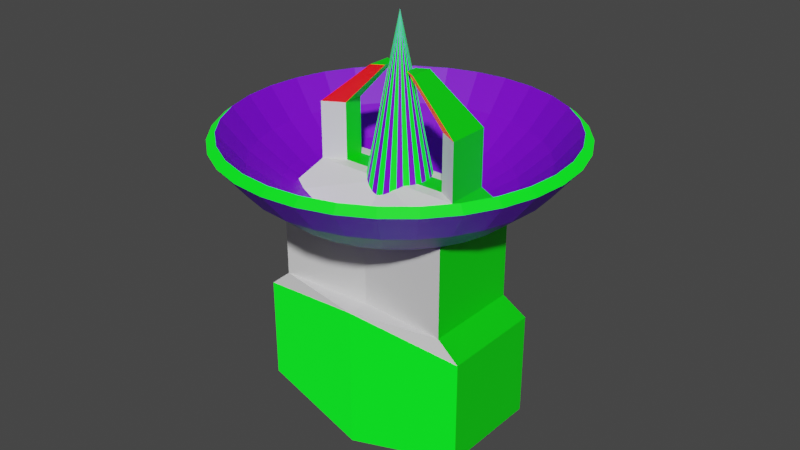 # Source: WeaponGamma_blend.blend  (saved by Blender 2.82.7; exported with 4.5.12 LTS)
import bpy
from mathutils import Matrix  # noqa: F401  (used for matrix-valued properties, if any)

bpy.ops.wm.read_factory_settings(use_empty=True)
scene = bpy.context.scene
scene.name = 'Scene'

# ---- collections
col_collection = bpy.data.collections.new('Collection'); scene.collection.children.link(col_collection)

# ---- materials (node trees are filled in below, after node groups)
mat_gq_white = bpy.data.materials.new('GQ_White')
mat_gq_white.alpha_threshold = 0.0
mat_gq_white.use_transparent_shadow = False
mat_gq_white.line_color = (0.0, 0.0, 0.0, 1.0)
mat_gq_green = bpy.data.materials.new('GQ_Green')
mat_gq_green.use_transparent_shadow = False
mat_gq_green_laser = bpy.data.materials.new('GQ_Green_Laser')
mat_gq_green_laser.use_transparent_shadow = False
mat_gq_red_laser = bpy.data.materials.new('GQ_Red_Laser')
mat_gq_red_laser.use_transparent_shadow = False
mat_gq_purple = bpy.data.materials.new('GQ_Purple')
mat_gq_purple.use_transparent_shadow = False

# ---- material node trees
mat_gq_white.use_nodes = True; mat_gq_white.node_tree.nodes.clear()
_N = mat_gq_white.node_tree.nodes; _L = mat_gq_white.node_tree.links
n0 = _N.new('ShaderNodeOutputMaterial'); n0.name = 'Material Output'; n0.location = (300, 300)
n1 = _N.new('ShaderNodeBsdfPrincipled'); n1.name = 'Principled BSDF'; n1.location = (10, 300)
n1.distribution = 'GGX'
n1.subsurface_method = 'BURLEY'
n1.inputs[2].default_value = 0.4
n1.inputs[3].default_value = 1.45
n1.inputs[27].default_value = (0.0, 0.0, 0.0, 1.0)
n1.inputs[28].default_value = 1.0
_L.new(n1.outputs[0], n0.inputs[0])
n0.is_active_output = True
mat_gq_green.use_nodes = True; mat_gq_green.node_tree.nodes.clear()
_N = mat_gq_green.node_tree.nodes; _L = mat_gq_green.node_tree.links
n0 = _N.new('ShaderNodeOutputMaterial'); n0.name = 'Material Output'; n0.location = (300, 300)
n1 = _N.new('ShaderNodeBsdfPrincipled'); n1.name = 'Principled BSDF'; n1.location = (10, 300)
n1.distribution = 'GGX'
n1.subsurface_method = 'BURLEY'
n1.inputs[0].default_value = (0.0, 0.8, 0.002484, 1.0)
n1.inputs[3].default_value = 1.45
n1.inputs[27].default_value = (0.0, 0.0, 0.0, 1.0)
n1.inputs[28].default_value = 1.0
_L.new(n1.outputs[0], n0.inputs[0])
n0.is_active_output = True
mat_gq_green_laser.use_nodes = True; mat_gq_green_laser.node_tree.nodes.clear()
_N = mat_gq_green_laser.node_tree.nodes; _L = mat_gq_green_laser.node_tree.links
n0 = _N.new('ShaderNodeOutputMaterial'); n0.name = 'Material Output'; n0.location = (300, 300)
n1 = _N.new('ShaderNodeBsdfPrincipled'); n1.name = 'Principled BSDF'; n1.location = (10, 300)
n1.distribution = 'GGX'
n1.subsurface_method = 'BURLEY'
n1.inputs[0].default_value = (0.0004625, 0.8, 0.0, 1.0)
n1.inputs[3].default_value = 1.45
n1.inputs[27].default_value = (0.0, 0.7874, 0.01108, 1.0)
n1.inputs[28].default_value = 1.0
_L.new(n1.outputs[0], n0.inputs[0])
n0.is_active_output = True
mat_gq_red_laser.use_nodes = True; mat_gq_red_laser.node_tree.nodes.clear()
_N = mat_gq_red_laser.node_tree.nodes; _L = mat_gq_red_laser.node_tree.links
n0 = _N.new('ShaderNodeOutputMaterial'); n0.name = 'Material Output'; n0.location = (300, 300)
n1 = _N.new('ShaderNodeBsdfPrincipled'); n1.name = 'Principled BSDF'; n1.location = (10, 300)
n1.distribution = 'GGX'
n1.subsurface_method = 'BURLEY'
n1.inputs[0].default_value = (0.8, 0.0008169, 0.0, 1.0)
n1.inputs[3].default_value = 1.45
n1.inputs[27].default_value = (0.6383, 0.001913, 0.0, 1.0)
n1.inputs[28].default_value = 1.0
_L.new(n1.outputs[0], n0.inputs[0])
n0.is_active_output = True
mat_gq_purple.use_nodes = True; mat_gq_purple.node_tree.nodes.clear()
_N = mat_gq_purple.node_tree.nodes; _L = mat_gq_purple.node_tree.links
n0 = _N.new('ShaderNodeOutputMaterial'); n0.name = 'Material Output'; n0.location = (300, 300)
n1 = _N.new('ShaderNodeBsdfPrincipled'); n1.name = 'Principled BSDF'; n1.location = (10, 300)
n1.distribution = 'GGX'
n1.subsurface_method = 'BURLEY'
n1.inputs[0].default_value = (0.1908, 0.0, 0.8, 1.0)
n1.inputs[3].default_value = 1.45
n1.inputs[27].default_value = (0.0, 0.0, 0.0, 1.0)
n1.inputs[28].default_value = 1.0
_L.new(n1.outputs[0], n0.inputs[0])
n0.is_active_output = True

# ---- world
world_world = bpy.data.worlds.new('World'); scene.world = world_world
world_world.use_nodes = True; world_world.node_tree.nodes.clear()
_N = world_world.node_tree.nodes; _L = world_world.node_tree.links
n0 = _N.new('ShaderNodeOutputWorld'); n0.name = 'World Output'; n0.location = (300, 300)
n1 = _N.new('ShaderNodeBackground'); n1.name = 'Background'; n1.location = (10, 300)
n1.inputs[0].default_value = (0.05088, 0.05088, 0.05088, 1.0)
_L.new(n1.outputs[0], n0.inputs[0])
n0.is_active_output = True
world_world.color = (0.05088, 0.05088, 0.05088)
world_world.use_sun_shadow = False
world_world.sun_shadow_jitter_overblur = 0.0

# ---- meshes
me_cube_001 = bpy.data.meshes.new('Cube.001')
me_cube_001.from_pydata([(-0.9603, -0.4931, -0.4067), (-0.9603, -0.4931, 0.4755), (-0.9603, 0.3891, -0.4067), (-0.9603, 0.3891, 0.4755), (-0.7738, -0.4892, 0.6322), (-0.7738, 0.3461, 0.6322), (-0.7738, -0.4892, 1.376), (-0.7738, 0.3461, 1.376), (-0.643, -0.181, 1.591), (-0.643, 0.181, 1.591), (-0.4717, -0.08457, 1.591), (-0.4717, 0.08457, 1.591), (-0.643, -0.181, 2.069), (-0.643, 0.181, 2.069), (-0.4717, -0.08457, 2.069), (-0.4717, 0.08457, 2.069), (-0.2012, -0.1002, 2.44), (-0.2012, 0.1002, 2.44), (-0.1064, -0.04679, 2.44), (-0.1064, 0.04679, 2.44), (0.9603, -0.4931, -0.4067), (0.9603, -0.4931, 0.4755), (0.9603, 0.3891, -0.4067), (0.9603, 0.3891, 0.4755), (0.0, -0.6101, -0.6101), (0.0, -0.6101, 0.6101), (0.0, 0.6101, -0.6101), (0.0, 0.6101, 0.6101), (0.7738, -0.4892, 0.6322), (0.7738, 0.3461, 0.6322), (0.0, 0.4176, 0.6101), (0.0, -0.4176, 0.6101), (0.7738, -0.4892, 1.376), (0.7738, 0.3461, 1.376), (0.0, 0.4176, 1.354), (0.0, -0.4176, 1.354), (0.643, -0.181, 1.591), (0.643, 0.181, 1.591), (0.0, 0.181, 1.591), (0.0, -0.181, 1.591), (0.4717, -0.08457, 1.591), (0.4717, 0.08457, 1.591), (0.0, 0.08457, 1.591), (0.0, -0.08457, 1.591), (0.643, -0.181, 2.069), (0.643, 0.181, 2.069), (0.4717, -0.08457, 2.069), (0.4717, 0.08457, 2.069), (0.2012, -0.1002, 2.44), (0.2012, 0.1002, 2.44), (0.1064, -0.04679, 2.44), (0.1064, 0.04679, 2.44), (0.0, 0.9699, 1.434), (7.273e-08, 0.9212, 1.507), (0.2832, 1.424, 1.916), (0.27, 1.357, 1.971), (0.2408, 1.211, 1.651), (0.2287, 1.15, 1.713), (0.1892, 0.9513, 1.434), (0.1797, 0.9035, 1.507), (0.1303, 0.6553, 1.273), (0.1238, 0.6223, 1.354), (0.06645, 0.3341, 1.173), (0.06311, 0.3173, 1.259), (0.5555, 1.341, 1.916), (0.5296, 1.279, 1.971), (0.4724, 1.141, 1.651), (0.4487, 1.083, 1.713), (0.3712, 0.8961, 1.434), (0.3525, 0.8511, 1.507), (0.2557, 0.6173, 1.273), (0.2428, 0.5862, 1.354), (0.1303, 0.3147, 1.173), (0.1238, 0.2989, 1.259), (0.8065, 1.207, 1.916), (0.7689, 1.151, 1.971), (0.6859, 1.026, 1.651), (0.6514, 0.9749, 1.713), (0.5389, 0.8065, 1.434), (0.5118, 0.7659, 1.507), (0.3712, 0.5555, 1.273), (0.3525, 0.5276, 1.354), (0.1892, 0.2832, 1.173), (0.1797, 0.269, 1.259), (1.026, 1.026, 1.916), (0.9786, 0.9786, 1.971), (0.8729, 0.8729, 1.651), (0.8291, 0.8291, 1.713), (0.6859, 0.6859, 1.434), (0.6514, 0.6514, 1.507), (0.4724, 0.4724, 1.273), (0.4487, 0.4487, 1.354), (0.2408, 0.2408, 1.173), (0.2287, 0.2287, 1.259), (1.207, 0.8065, 1.916), (1.151, 0.7689, 1.971), (1.026, 0.6859, 1.651), (0.9749, 0.6514, 1.713), (0.8065, 0.5389, 1.434), (0.766, 0.5118, 1.507), (0.5555, 0.3712, 1.273), (0.5276, 0.3525, 1.354), (0.2832, 0.1892, 1.173), (0.269, 0.1797, 1.259), (1.341, 0.5555, 1.916), (1.279, 0.5296, 1.971), (1.141, 0.4724, 1.651), (1.083, 0.4487, 1.713), (0.8961, 0.3712, 1.434), (0.8511, 0.3525, 1.507), (0.6173, 0.2557, 1.273), (0.5862, 0.2428, 1.354), (0.3147, 0.1303, 1.173), (0.2989, 0.1238, 1.259), (1.424, 0.2832, 1.916), (1.357, 0.27, 1.971), (1.211, 0.2408, 1.651), (1.15, 0.2287, 1.713), (0.9513, 0.1892, 1.434), (0.9035, 0.1797, 1.507), (0.6553, 0.1303, 1.273), (0.6223, 0.1238, 1.354), (0.3341, 0.06645, 1.173), (0.3173, 0.06311, 1.259), (1.452, -5.833e-07, 1.916), (1.384, -5.692e-07, 1.971), (1.235, -5.572e-07, 1.651), (1.172, -5.431e-07, 1.713), (0.9699, -5.963e-07, 1.434), (0.9212, -5.844e-07, 1.507), (0.6681, -5.312e-07, 1.273), (0.6345, -5.255e-07, 1.354), (0.3406, -5.377e-07, 1.173), (0.3235, -5.367e-07, 1.259), (1.424, -0.2832, 1.916), (1.357, -0.27, 1.971), (1.211, -0.2408, 1.651), (1.15, -0.2287, 1.713), (0.9513, -0.1892, 1.434), (0.9035, -0.1797, 1.507), (0.6553, -0.1303, 1.273), (0.6223, -0.1238, 1.354), (0.3341, -0.06645, 1.173), (0.3173, -0.06311, 1.259), (1.341, -0.5555, 1.916), (1.279, -0.5296, 1.971), (1.141, -0.4724, 1.651), (1.083, -0.4487, 1.713), (0.8961, -0.3712, 1.434), (0.8511, -0.3525, 1.507), (0.6173, -0.2557, 1.273), (0.5862, -0.2428, 1.354), (0.3147, -0.1303, 1.173), (0.2989, -0.1238, 1.259), (1.207, -0.8065, 1.916), (1.151, -0.7689, 1.971), (1.026, -0.6859, 1.651), (0.9749, -0.6514, 1.713), (0.8065, -0.5389, 1.434), (0.7659, -0.5118, 1.507), (0.5555, -0.3712, 1.273), (0.5276, -0.3525, 1.354), (0.2832, -0.1892, 1.173), (0.269, -0.1797, 1.259), (1.026, -1.026, 1.916), (0.9786, -0.9786, 1.971), (0.8729, -0.8729, 1.651), (0.8291, -0.8291, 1.713), (0.6859, -0.6859, 1.434), (0.6514, -0.6514, 1.507), (0.4724, -0.4724, 1.273), (0.4487, -0.4487, 1.354), (0.2408, -0.2408, 1.173), (0.2287, -0.2287, 1.259), (0.8065, -1.207, 1.916), (0.7689, -1.151, 1.971), (0.6859, -1.026, 1.651), (0.6514, -0.9749, 1.713), (0.5389, -0.8065, 1.434), (0.5118, -0.766, 1.507), (0.3712, -0.5555, 1.273), (0.3525, -0.5276, 1.354), (0.1892, -0.2832, 1.173), (0.1797, -0.269, 1.259), (0.0, -5.689e-07, 1.14), (0.0, -5.693e-07, 2.876), (0.5555, -1.341, 1.916), (0.5296, -1.279, 1.971), (0.4724, -1.141, 1.651), (0.4487, -1.083, 1.713), (0.3712, -0.8961, 1.434), (0.3525, -0.8511, 1.507), (0.2557, -0.6173, 1.273), (0.2428, -0.5862, 1.354), (0.1303, -0.3147, 1.173), (0.1238, -0.2989, 1.259), (0.2832, -1.424, 1.916), (0.27, -1.357, 1.971), (0.2408, -1.211, 1.651), (0.2287, -1.15, 1.713), (0.1892, -0.9513, 1.434), (0.1797, -0.9035, 1.507), (0.1303, -0.6553, 1.273), (0.1238, -0.6223, 1.354), (0.06645, -0.3341, 1.173), (0.06311, -0.3173, 1.259), (-1.455e-07, -1.452, 1.916), (-1.455e-07, -1.384, 1.971), (-7.273e-08, -1.235, 1.651), (0.0, -1.172, 1.713), (0.0, -0.9699, 1.434), (0.0, -0.9212, 1.507), (0.0, -0.6681, 1.273), (0.0, -0.6345, 1.354), (0.0, -0.3406, 1.173), (0.0, -0.3235, 1.259), (-0.2832, -1.424, 1.916), (-0.27, -1.357, 1.971), (-0.2408, -1.211, 1.651), (-0.2287, -1.15, 1.713), (-0.1892, -0.9513, 1.434), (-0.1797, -0.9035, 1.507), (-0.1303, -0.6553, 1.273), (-0.1238, -0.6223, 1.354), (-0.06645, -0.3341, 1.173), (-0.06311, -0.3173, 1.259), (-0.5555, -1.341, 1.916), (-0.5296, -1.279, 1.971), (-0.4724, -1.141, 1.651), (-0.4487, -1.083, 1.713), (-0.3712, -0.8961, 1.434), (-0.3525, -0.8511, 1.507), (-0.2557, -0.6173, 1.273), (-0.2428, -0.5862, 1.354), (-0.1303, -0.3147, 1.173), (-0.1238, -0.2989, 1.259), (-0.8065, -1.207, 1.916), (-0.7689, -1.151, 1.971), (-0.6859, -1.026, 1.651), (-0.6514, -0.9749, 1.713), (-0.5389, -0.8065, 1.434), (-0.5118, -0.766, 1.507), (-0.3712, -0.5555, 1.273), (-0.3525, -0.5276, 1.354), (-0.1892, -0.2832, 1.173), (-0.1797, -0.269, 1.259), (-1.026, -1.026, 1.916), (-0.9786, -0.9786, 1.971), (-0.8729, -0.8729, 1.651), (-0.8291, -0.8291, 1.713), (-0.6859, -0.6859, 1.434), (-0.6514, -0.6514, 1.507), (-0.4724, -0.4724, 1.273), (-0.4487, -0.4487, 1.354), (-0.2408, -0.2408, 1.173), (-0.2287, -0.2287, 1.259), (-1.207, -0.8065, 1.916), (-1.151, -0.7689, 1.971), (-1.026, -0.6859, 1.651), (-0.9749, -0.6514, 1.713), (-0.8065, -0.5389, 1.434), (-0.7659, -0.5118, 1.507), (-0.5555, -0.3712, 1.273), (-0.5276, -0.3525, 1.354), (-0.2832, -0.1892, 1.173), (-0.269, -0.1797, 1.259), (-1.341, -0.5555, 1.916), (-1.279, -0.5296, 1.971), (-1.141, -0.4724, 1.651), (-1.083, -0.4487, 1.713), (-0.8961, -0.3712, 1.434), (-0.8511, -0.3525, 1.507), (-0.6173, -0.2557, 1.273), (-0.5862, -0.2428, 1.354), (-0.3147, -0.1303, 1.173), (-0.2989, -0.1238, 1.259), (-1.424, -0.2832, 1.916), (-1.357, -0.27, 1.971), (-1.211, -0.2408, 1.651), (-1.15, -0.2287, 1.713), (-0.9513, -0.1892, 1.434), (-0.9035, -0.1797, 1.507), (-0.6553, -0.1303, 1.273), (-0.6223, -0.1238, 1.354), (-0.3341, -0.06645, 1.173), (-0.3173, -0.06311, 1.259), (-1.452, -2.451e-07, 1.916), (-1.384, -2.654e-07, 1.971), (-1.235, -3.231e-07, 1.651), (-1.172, -3.401e-07, 1.713), (-0.9699, -4.532e-07, 1.434), (-0.9212, -4.648e-07, 1.507), (-0.6681, -4.402e-07, 1.273), (-0.6345, -4.46e-07, 1.354), (-0.3406, -5.507e-07, 1.173), (-0.3235, -5.518e-07, 1.259), (-1.424, 0.2832, 1.916), (-1.357, 0.27, 1.971), (-1.211, 0.2408, 1.651), (-1.15, 0.2287, 1.713), (-0.9513, 0.1892, 1.434), (-0.9035, 0.1797, 1.507), (-0.6553, 0.1303, 1.273), (-0.6223, 0.1238, 1.354), (-0.3341, 0.06645, 1.173), (-0.3173, 0.06311, 1.259), (-1.341, 0.5555, 1.916), (-1.279, 0.5296, 1.971), (-1.141, 0.4724, 1.651), (-1.083, 0.4487, 1.713), (-0.8961, 0.3712, 1.434), (-0.8511, 0.3525, 1.507), (-0.6172, 0.2557, 1.273), (-0.5862, 0.2428, 1.354), (-0.3147, 0.1303, 1.173), (-0.2989, 0.1238, 1.259), (-1.207, 0.8065, 1.916), (-1.151, 0.7689, 1.971), (-1.026, 0.6859, 1.651), (-0.9749, 0.6514, 1.713), (-0.8065, 0.5389, 1.434), (-0.7659, 0.5118, 1.507), (-0.5555, 0.3712, 1.273), (-0.5276, 0.3525, 1.354), (-0.2832, 0.1892, 1.173), (-0.269, 0.1797, 1.259), (-1.026, 1.026, 1.916), (-0.9786, 0.9786, 1.971), (-0.8729, 0.8729, 1.651), (-0.8291, 0.8291, 1.713), (-0.6859, 0.6859, 1.434), (-0.6514, 0.6514, 1.507), (-0.4724, 0.4724, 1.273), (-0.4487, 0.4487, 1.354), (-0.2408, 0.2408, 1.173), (-0.2287, 0.2287, 1.259), (-0.8065, 1.207, 1.916), (-0.7689, 1.151, 1.971), (-0.6859, 1.026, 1.651), (-0.6514, 0.9749, 1.713), (-0.5389, 0.8065, 1.434), (-0.5118, 0.7659, 1.507), (-0.3712, 0.5555, 1.273), (-0.3525, 0.5276, 1.354), (-0.1892, 0.2832, 1.173), (-0.1797, 0.269, 1.259), (-0.5555, 1.341, 1.916), (-0.5296, 1.279, 1.971), (-0.4724, 1.141, 1.651), (-0.4487, 1.083, 1.713), (-0.3712, 0.8961, 1.434), (-0.3525, 0.8511, 1.507), (-0.2557, 0.6172, 1.273), (-0.2428, 0.5862, 1.354), (-0.1303, 0.3147, 1.173), (-0.1238, 0.2989, 1.259), (-0.2832, 1.424, 1.916), (-0.27, 1.357, 1.971), (-0.2408, 1.211, 1.651), (-0.2287, 1.15, 1.713), (-0.1892, 0.9513, 1.434), (-0.1797, 0.9035, 1.507), (-0.1303, 0.6553, 1.273), (-0.1238, 0.6223, 1.354), (-0.06645, 0.3341, 1.173), (-0.06311, 0.3173, 1.259), (5.818e-07, 1.384, 1.971), (5.091e-07, 1.452, 1.916), (3.637e-07, 1.172, 1.713), (2.909e-07, 1.234, 1.651), (2.182e-07, 0.6345, 1.354), (1.455e-07, 0.6681, 1.273), (7.273e-08, 0.3235, 1.259), (0.0, 0.3406, 1.173)], [], [(0, 1, 3, 2), (2, 3, 27, 26), (24, 25, 1, 0), (2, 26, 24, 0), (5, 30, 27), (3, 1, 4, 5), (7, 6, 8, 9), (5, 4, 6, 7), (4, 31, 35, 6), (30, 5, 7, 34), (38, 9, 11, 42), (6, 35, 39, 8), (34, 7, 9, 38), (27, 3, 5), (4, 25, 31), (25, 4, 1), (42, 11, 10, 43), (10, 11, 15, 14), (8, 39, 43, 10), (12, 14, 18, 16), (8, 10, 14, 12), (9, 8, 12, 13), (11, 9, 13, 15), (17, 16, 18, 19), (14, 15, 19, 18), (15, 13, 17, 19), (13, 12, 16, 17), (20, 22, 23, 21), (22, 26, 27, 23), (26, 24, 25, 27), (24, 20, 21, 25), (22, 20, 24, 26), (29, 27, 30), (31, 35, 34, 30), (25, 31, 30, 27), (23, 29, 28, 21), (33, 37, 36, 32), (29, 33, 32, 28), (28, 32, 35, 31), (30, 34, 33, 29), (38, 42, 41, 37), (32, 36, 39, 35), (34, 38, 37, 33), (35, 39, 38, 34), (27, 29, 23), (28, 31, 25), (25, 21, 28), (42, 43, 40, 41), (39, 43, 42, 38), (40, 46, 47, 41), (36, 40, 43, 39), (44, 48, 50, 46), (36, 44, 46, 40), (37, 45, 44, 36), (41, 47, 45, 37), (49, 51, 50, 48), (46, 50, 51, 47), (47, 51, 49, 45), (45, 49, 48, 44), (55, 65, 64, 54), (74, 64, 65, 75), (75, 85, 84, 74), (94, 84, 85, 95), (104, 94, 95, 105), (114, 104, 105, 115), (124, 114, 115, 125), (134, 124, 125, 135), (144, 134, 135, 145), (154, 144, 145, 155), (164, 154, 155, 165), (174, 164, 165, 175), (186, 174, 175, 187), (187, 197, 196, 186), (206, 196, 197, 207), (207, 217, 216, 206), (226, 216, 217, 227), (236, 226, 227, 237), (246, 236, 237, 247), (256, 246, 247, 257), (266, 256, 257, 267), (276, 266, 267, 277), (286, 276, 277, 287), (296, 286, 287, 297), (306, 296, 297, 307), (316, 306, 307, 317), (317, 327, 326, 316), (336, 326, 327, 337), (346, 336, 337, 347), (356, 346, 347, 357), (367, 356, 357, 366), (54, 367, 366, 55), (58, 52, 369, 56), (59, 57, 368, 53), (60, 371, 52, 58), (61, 59, 53, 370), (62, 373, 371, 60), (63, 61, 370, 372), (62, 184, 373), (63, 372, 185), (56, 369, 367, 54), (57, 55, 366, 368), (66, 56, 54, 64), (67, 65, 55, 57), (68, 58, 56, 66), (69, 67, 57, 59), (70, 60, 58, 68), (71, 69, 59, 61), (72, 62, 60, 70), (73, 71, 61, 63), (72, 184, 62), (73, 63, 185), (82, 184, 72), (83, 73, 185), (76, 66, 64, 74), (77, 75, 65, 67), (78, 68, 66, 76), (79, 77, 67, 69), (80, 70, 68, 78), (81, 79, 69, 71), (82, 72, 70, 80), (83, 81, 71, 73), (86, 76, 74, 84), (87, 85, 75, 77), (88, 78, 76, 86), (89, 87, 77, 79), (90, 80, 78, 88), (91, 89, 79, 81), (92, 82, 80, 90), (93, 91, 81, 83), (92, 184, 82), (93, 83, 185), (102, 184, 92), (103, 93, 185), (96, 86, 84, 94), (97, 95, 85, 87), (98, 88, 86, 96), (99, 97, 87, 89), (100, 90, 88, 98), (101, 99, 89, 91), (102, 92, 90, 100), (103, 101, 91, 93), (108, 98, 96, 106), (109, 107, 97, 99), (110, 100, 98, 108), (111, 109, 99, 101), (112, 102, 100, 110), (113, 111, 101, 103), (112, 184, 102), (113, 103, 185), (106, 96, 94, 104), (107, 105, 95, 97), (116, 106, 104, 114), (117, 115, 105, 107), (118, 108, 106, 116), (119, 117, 107, 109), (120, 110, 108, 118), (121, 119, 109, 111), (122, 112, 110, 120), (123, 121, 111, 113), (122, 184, 112), (123, 113, 185), (128, 118, 116, 126), (129, 127, 117, 119), (130, 120, 118, 128), (131, 129, 119, 121), (132, 122, 120, 130), (133, 131, 121, 123), (132, 184, 122), (133, 123, 185), (126, 116, 114, 124), (127, 125, 115, 117), (136, 126, 124, 134), (137, 135, 125, 127), (138, 128, 126, 136), (139, 137, 127, 129), (140, 130, 128, 138), (141, 139, 129, 131), (142, 132, 130, 140), (143, 141, 131, 133), (142, 184, 132), (143, 133, 185), (150, 140, 138, 148), (151, 149, 139, 141), (152, 142, 140, 150), (153, 151, 141, 143), (152, 184, 142), (153, 143, 185), (146, 136, 134, 144), (147, 145, 135, 137), (148, 138, 136, 146), (149, 147, 137, 139), (156, 146, 144, 154), (157, 155, 145, 147), (158, 148, 146, 156), (159, 157, 147, 149), (160, 150, 148, 158), (161, 159, 149, 151), (162, 152, 150, 160), (163, 161, 151, 153), (162, 184, 152), (163, 153, 185), (172, 162, 160, 170), (173, 171, 161, 163), (172, 184, 162), (173, 163, 185), (166, 156, 154, 164), (167, 165, 155, 157), (168, 158, 156, 166), (169, 167, 157, 159), (170, 160, 158, 168), (171, 169, 159, 161), (176, 166, 164, 174), (177, 175, 165, 167), (178, 168, 166, 176), (179, 177, 167, 169), (180, 170, 168, 178), (181, 179, 169, 171), (182, 172, 170, 180), (183, 181, 171, 173), (182, 184, 172), (183, 173, 185), (194, 182, 180, 192), (195, 193, 181, 183), (194, 184, 182), (195, 183, 185), (188, 176, 174, 186), (189, 187, 175, 177), (190, 178, 176, 188), (191, 189, 177, 179), (192, 180, 178, 190), (193, 191, 179, 181), (198, 188, 186, 196), (199, 197, 187, 189), (200, 190, 188, 198), (201, 199, 189, 191), (202, 192, 190, 200), (203, 201, 191, 193), (204, 194, 192, 202), (205, 203, 193, 195), (204, 184, 194), (205, 195, 185), (214, 184, 204), (215, 205, 185), (208, 198, 196, 206), (209, 207, 197, 199), (210, 200, 198, 208), (211, 209, 199, 201), (212, 202, 200, 210), (213, 211, 201, 203), (214, 204, 202, 212), (215, 213, 203, 205), (218, 208, 206, 216), (219, 217, 207, 209), (220, 210, 208, 218), (221, 219, 209, 211), (222, 212, 210, 220), (223, 221, 211, 213), (224, 214, 212, 222), (225, 223, 213, 215), (224, 184, 214), (225, 215, 185), (234, 184, 224), (235, 225, 185), (228, 218, 216, 226), (229, 227, 217, 219), (230, 220, 218, 228), (231, 229, 219, 221), (232, 222, 220, 230), (233, 231, 221, 223), (234, 224, 222, 232), (235, 233, 223, 225), (240, 230, 228, 238), (241, 239, 229, 231), (242, 232, 230, 240), (243, 241, 231, 233), (244, 234, 232, 242), (245, 243, 233, 235), (244, 184, 234), (245, 235, 185), (238, 228, 226, 236), (239, 237, 227, 229), (248, 238, 236, 246), (249, 247, 237, 239), (250, 240, 238, 248), (251, 249, 239, 241), (252, 242, 240, 250), (253, 251, 241, 243), (254, 244, 242, 252), (255, 253, 243, 245), (254, 184, 244), (255, 245, 185), (262, 252, 250, 260), (263, 261, 251, 253), (264, 254, 252, 262), (265, 263, 253, 255), (264, 184, 254), (265, 255, 185), (258, 248, 246, 256), (259, 257, 247, 249), (260, 250, 248, 258), (261, 259, 249, 251), (268, 258, 256, 266), (269, 267, 257, 259), (270, 260, 258, 268), (271, 269, 259, 261), (272, 262, 260, 270), (273, 271, 261, 263), (274, 264, 262, 272), (275, 273, 263, 265), (274, 184, 264), (275, 265, 185), (282, 272, 270, 280), (283, 281, 271, 273), (284, 274, 272, 282), (285, 283, 273, 275), (284, 184, 274), (285, 275, 185), (278, 268, 266, 276), (279, 277, 267, 269), (280, 270, 268, 278), (281, 279, 269, 271), (288, 278, 276, 286), (289, 287, 277, 279), (290, 280, 278, 288), (291, 289, 279, 281), (292, 282, 280, 290), (293, 291, 281, 283), (294, 284, 282, 292), (295, 293, 283, 285), (294, 184, 284), (295, 285, 185), (304, 294, 292, 302), (305, 303, 293, 295), (304, 184, 294), (305, 295, 185), (298, 288, 286, 296), (299, 297, 287, 289), (300, 290, 288, 298), (301, 299, 289, 291), (302, 292, 290, 300), (303, 301, 291, 293), (308, 298, 296, 306), (309, 307, 297, 299), (310, 300, 298, 308), (311, 309, 299, 301), (312, 302, 300, 310), (313, 311, 301, 303), (314, 304, 302, 312), (315, 313, 303, 305), (314, 184, 304), (315, 305, 185), (324, 314, 312, 322), (325, 323, 313, 315), (324, 184, 314), (325, 315, 185), (318, 308, 306, 316), (319, 317, 307, 309), (320, 310, 308, 318), (321, 319, 309, 311), (322, 312, 310, 320), (323, 321, 311, 313), (328, 318, 316, 326), (329, 327, 317, 319), (330, 320, 318, 328), (331, 329, 319, 321), (332, 322, 320, 330), (333, 331, 321, 323), (334, 324, 322, 332), (335, 333, 323, 325), (334, 184, 324), (335, 325, 185), (344, 184, 334), (345, 335, 185), (338, 328, 326, 336), (339, 337, 327, 329), (340, 330, 328, 338), (341, 339, 329, 331), (342, 332, 330, 340), (343, 341, 331, 333), (344, 334, 332, 342), (345, 343, 333, 335), (350, 340, 338, 348), (351, 349, 339, 341), (352, 342, 340, 350), (353, 351, 341, 343), (354, 344, 342, 352), (355, 353, 343, 345), (354, 184, 344), (355, 345, 185), (348, 338, 336, 346), (349, 347, 337, 339), (358, 348, 346, 356), (359, 357, 347, 349), (360, 350, 348, 358), (361, 359, 349, 351), (362, 352, 350, 360), (363, 361, 351, 353), (364, 354, 352, 362), (365, 363, 353, 355), (364, 184, 354), (365, 355, 185), (52, 360, 358, 369), (53, 368, 359, 361), (371, 362, 360, 52), (370, 53, 361, 363), (373, 364, 362, 371), (372, 370, 363, 365), (373, 184, 364), (372, 365, 185), (369, 358, 356, 367), (368, 366, 357, 359)])
me_cube_001.polygons.foreach_set('material_index', [1, 2, 2, 0, 0, 1, 1, 1, 0, 0, 0, 0, 0, 0, 0, 0, 1, 1, 0, 3, 0, 1, 0, 1, 1, 3, 1, 1, 2, 0, 2, 0, 0, 0, 0, 1, 1, 1, 0, 0, 0, 0, 0, 0, 0, 0, 0, 1, 0, 1, 0, 3, 0, 1, 0, 1, 1, 3, 1, 2, 2, 2, 2, 2, 2, 2, 2, 2, 2, 2, 2, 2, 2, 2, 2, 2, 2, 2, 2, 2, 2, 2, 2, 2, 2, 2, 2, 2, 2, 2, 2, 4, 4, 4, 4, 4, 4, 4, 4, 4, 4, 4, 4, 4, 4, 4, 4, 4, 4, 4, 2, 4, 4, 4, 4, 4, 4, 4, 4, 4, 4, 4, 4, 4, 4, 4, 4, 4, 4, 4, 2, 4, 4, 4, 4, 4, 4, 4, 4, 4, 4, 4, 4, 4, 4, 4, 4, 4, 2, 4, 4, 4, 4, 4, 4, 4, 4, 4, 4, 4, 4, 4, 4, 4, 4, 4, 4, 4, 2, 4, 4, 4, 4, 4, 4, 4, 4, 4, 4, 4, 4, 4, 4, 4, 4, 4, 2, 4, 4, 4, 4, 4, 4, 4, 4, 4, 4, 4, 4, 4, 4, 4, 4, 4, 2, 4, 4, 4, 4, 4, 4, 4, 4, 4, 4, 4, 4, 4, 4, 4, 4, 4, 4, 4, 2, 4, 4, 4, 4, 4, 4, 4, 4, 4, 4, 4, 4, 4, 4, 4, 4, 4, 2, 4, 4, 4, 4, 4, 4, 4, 4, 4, 4, 4, 4, 4, 4, 4, 4, 4, 4, 4, 2, 4, 4, 4, 4, 4, 4, 4, 4, 4, 4, 4, 4, 4, 4, 4, 4, 4, 4, 4, 4, 4, 4, 4, 4, 4, 4, 4, 2, 4, 4, 4, 4, 4, 4, 4, 4, 4, 4, 4, 4, 4, 4, 4, 4, 4, 4, 4, 2, 4, 4, 4, 4, 4, 4, 4, 4, 4, 4, 4, 4, 4, 4, 4, 4, 4, 4, 4, 2, 4, 4, 4, 4, 4, 4, 4, 4, 4, 4, 4, 4, 4, 4, 4, 4, 4, 4, 4, 2, 4, 4, 4, 4, 4, 4, 4, 4, 4, 4, 4, 4, 4, 4, 4, 4, 4, 4, 4, 2, 4, 4, 4, 4, 4, 4, 4, 4, 4, 4, 4, 4, 4, 4, 4, 4, 4, 2, 4, 4, 4, 4, 4, 4, 4, 4, 4, 4, 4, 4, 4, 4, 4, 4, 4, 4, 4, 2, 4, 4])
_uv = me_cube_001.uv_layers.new(name='UVMap')
_uv.uv.foreach_set('vector', [0.375, 0.0, 0.625, 0.0, 0.625, 0.25, 0.375, 0.25, 0.375, 0.25, 0.625, 0.25, 0.625, 0.5, 0.375, 0.5, 0.375, 0.75, 0.625, 0.75, 0.625, 1.0, 0.375, 1.0, 0.125, 0.5, 0.375, 0.5, 0.375, 0.75, 0.125, 0.75, 0.625, 0.25, 0.625, 0.5, 0.625, 0.5, 0.625, 0.25, 0.625, 0.0, 0.625, 0.0, 0.625, 0.25, 0.625, 0.25, 0.625, 0.0, 0.625, 0.0, 0.625, 0.25, 0.625, 0.25, 0.625, 0.0, 0.625, 0.0, 0.625, 0.25, 0.625, 1.0, 0.625, 0.75, 0.625, 0.75, 0.625, 1.0, 0.625, 0.5, 0.625, 0.25, 0.625, 0.25, 0.625, 0.5, 0.625, 0.5, 0.625, 0.25, 0.625, 0.25, 0.625, 0.5, 0.625, 1.0, 0.625, 0.75, 0.625, 0.75, 0.625, 1.0, 0.625, 0.5, 0.625, 0.25, 0.625, 0.25, 0.625, 0.5, 0.625, 0.5, 0.625, 0.25, 0.625, 0.25, 0.625, 1.0, 0.625, 0.75, 0.625, 0.75, 0.625, 0.75, 0.625, 1.0, 0.625, 0.0, 0.625, 0.5, 0.875, 0.5, 0.875, 0.75, 0.625, 0.75, 0.875, 0.75, 0.875, 0.5, 0.875, 0.5, 0.875, 0.75, 0.625, 1.0, 0.625, 0.75, 0.625, 0.75, 0.625, 1.0, 0.625, 1.0, 0.625, 1.0, 0.625, 1.0, 0.625, 1.0, 0.625, 1.0, 0.625, 1.0, 0.625, 1.0, 0.625, 1.0, 0.625, 0.25, 0.625, 0.0, 0.625, 0.0, 0.625, 0.25, 0.625, 0.25, 0.625, 0.25, 0.625, 0.25, 0.625, 0.25, 0.625, 0.25, 0.625, 0.0, 0.625, 0.0, 0.625, 0.25, 0.875, 0.75, 0.875, 0.5, 0.875, 0.5, 0.875, 0.75, 0.625, 0.25, 0.625, 0.25, 0.625, 0.25, 0.625, 0.25, 0.625, 0.25, 0.625, 0.0, 0.625, 0.0, 0.625, 0.25, 0.375, 0.0, 0.375, 0.25, 0.625, 0.25, 0.625, 0.0, 0.375, 0.25, 0.375, 0.5, 0.625, 0.5, 0.625, 0.25, 0.375, 0.5, 0.375, 0.75, 0.625, 0.75, 0.625, 0.5, 0.375, 0.75, 0.375, 1.0, 0.625, 1.0, 0.625, 0.75, 0.125, 0.5, 0.125, 0.75, 0.375, 0.75, 0.375, 0.5, 0.625, 0.25, 0.625, 0.5, 0.625, 0.5, 0.625, 0.75, 0.625, 0.75, 0.625, 0.5, 0.625, 0.5, 0.625, 0.75, 0.625, 0.75, 0.625, 0.5, 0.625, 0.5, 0.625, 0.25, 0.625, 0.25, 0.625, 0.0, 0.625, 0.0, 0.625, 0.25, 0.625, 0.25, 0.625, 0.0, 0.625, 0.0, 0.625, 0.25, 0.625, 0.25, 0.625, 0.0, 0.625, 0.0, 0.625, 1.0, 0.625, 1.0, 0.625, 0.75, 0.625, 0.75, 0.625, 0.5, 0.625, 0.5, 0.625, 0.25, 0.625, 0.25, 0.625, 0.5, 0.625, 0.5, 0.625, 0.25, 0.625, 0.25, 0.625, 1.0, 0.625, 1.0, 0.625, 0.75, 0.625, 0.75, 0.625, 0.5, 0.625, 0.5, 0.625, 0.25, 0.625, 0.25, 0.625, 0.75, 0.625, 0.75, 0.625, 0.5, 0.625, 0.5, 0.625, 0.5, 0.625, 0.25, 0.625, 0.25, 0.625, 1.0, 0.625, 0.75, 0.625, 0.75, 0.625, 0.75, 0.625, 0.0, 0.625, 1.0, 0.625, 0.5, 0.625, 0.75, 0.875, 0.75, 0.875, 0.5, 0.625, 0.75, 0.625, 0.75, 0.625, 0.5, 0.625, 0.5, 0.875, 0.75, 0.875, 0.75, 0.875, 0.5, 0.875, 0.5, 0.625, 1.0, 0.625, 1.0, 0.625, 0.75, 0.625, 0.75, 0.625, 1.0, 0.625, 1.0, 0.625, 1.0, 0.625, 1.0, 0.625, 1.0, 0.625, 1.0, 0.625, 1.0, 0.625, 1.0, 0.625, 0.25, 0.625, 0.25, 0.625, 0.0, 0.625, 0.0, 0.625, 0.25, 0.625, 0.25, 0.625, 0.25, 0.625, 0.25, 0.625, 0.25, 0.625, 0.25, 0.625, 0.0, 0.625, 0.0, 0.875, 0.75, 0.875, 0.75, 0.875, 0.5, 0.875, 0.5, 0.625, 0.25, 0.625, 0.25, 0.625, 0.25, 0.625, 0.25, 0.625, 0.25, 0.625, 0.25, 0.625, 0.0, 0.625, 0.0, 0.7188, 0.3125, 0.6875, 0.3125, 0.6875, 0.3125, 0.7188, 0.3125, 0.6562, 0.3125, 0.6875, 0.3125, 0.6875, 0.3125, 0.6562, 0.3125, 0.6562, 0.3125, 0.625, 0.3125, 0.625, 0.3125, 0.6562, 0.3125, 0.5937, 0.3125, 0.625, 0.3125, 0.625, 0.3125, 0.5937, 0.3125, 0.5625, 0.3125, 0.5937, 0.3125, 0.5937, 0.3125, 0.5625, 0.3125, 0.5312, 0.3125, 0.5625, 0.3125, 0.5625, 0.3125, 0.5312, 0.3125, 0.5, 0.3125, 0.5312, 0.3125, 0.5312, 0.3125, 0.5, 0.3125, 0.4687, 0.3125, 0.5, 0.3125, 0.5, 0.3125, 0.4687, 0.3125, 0.4375, 0.3125, 0.4687, 0.3125, 0.4687, 0.3125, 0.4375, 0.3125, 0.4062, 0.3125, 0.4375, 0.3125, 0.4375, 0.3125, 0.4062, 0.3125, 0.375, 0.3125, 0.4062, 0.3125, 0.4062, 0.3125, 0.375, 0.3125, 0.3437, 0.3125, 0.375, 0.3125, 0.375, 0.3125, 0.3437, 0.3125, 0.3125, 0.3125, 0.3437, 0.3125, 0.3437, 0.3125, 0.3125, 0.3125, 0.3125, 0.3125, 0.2812, 0.3125, 0.2812, 0.3125, 0.3125, 0.3125, 0.25, 0.3125, 0.2812, 0.3125, 0.2812, 0.3125, 0.25, 0.3125, 0.25, 0.3125, 0.2187, 0.3125, 0.2187, 0.3125, 0.25, 0.3125, 0.1875, 0.3125, 0.2187, 0.3125, 0.2187, 0.3125, 0.1875, 0.3125, 0.1562, 0.3125, 0.1875, 0.3125, 0.1875, 0.3125, 0.1562, 0.3125, 0.125, 0.3125, 0.1562, 0.3125, 0.1562, 0.3125, 0.125, 0.3125, 0.09375, 0.3125, 0.125, 0.3125, 0.125, 0.3125, 0.09375, 0.3125, 0.0625, 0.3125, 0.09375, 0.3125, 0.09375, 0.3125, 0.0625, 0.3125, 0.03125, 0.3125, 0.0625, 0.3125, 0.0625, 0.3125, 0.03125, 0.3125, 0.0, 0.3125, 0.03125, 0.3125, 0.03125, 0.3125, 0.0, 0.3125, 0.9688, 0.3125, 1.0, 0.3125, 1.0, 0.3125, 0.9688, 0.3125, 0.9375, 0.3125, 0.9688, 0.3125, 0.9688, 0.3125, 0.9375, 0.3125, 0.9062, 0.3125, 0.9375, 0.3125, 0.9375, 0.3125, 0.9062, 0.3125, 0.9062, 0.3125, 0.875, 0.3125, 0.875, 0.3125, 0.9062, 0.3125, 0.8438, 0.3125, 0.875, 0.3125, 0.875, 0.3125, 0.8438, 0.3125, 0.8125, 0.3125, 0.8438, 0.3125, 0.8438, 0.3125, 0.8125, 0.3125, 0.7812, 0.3125, 0.8125, 0.3125, 0.8125, 0.3125, 0.7812, 0.3125, 0.75, 0.3125, 0.7812, 0.3125, 0.7812, 0.3125, 0.75, 0.3125, 0.7188, 0.3125, 0.75, 0.3125, 0.75, 0.3125, 0.7188, 0.3125, 0.7188, 0.1875, 0.75, 0.1875, 0.75, 0.25, 0.7188, 0.25, 0.7188, 0.1875, 0.7188, 0.25, 0.75, 0.25, 0.75, 0.1875, 0.7188, 0.125, 0.75, 0.125, 0.75, 0.1875, 0.7188, 0.1875, 0.7188, 0.125, 0.7188, 0.1875, 0.75, 0.1875, 0.75, 0.125, 0.7187, 0.0625, 0.75, 0.0625, 0.75, 0.125, 0.7188, 0.125, 0.7187, 0.0625, 0.7188, 0.125, 0.75, 0.125, 0.75, 0.0625, 0.7187, 0.0625, 0.7344, 0.0, 0.75, 0.0625, 0.7187, 0.0625, 0.75, 0.0625, 0.7344, 0.0, 0.7188, 0.25, 0.75, 0.25, 0.75, 0.3125, 0.7188, 0.3125, 0.7188, 0.25, 0.7188, 0.3125, 0.75, 0.3125, 0.75, 0.25, 0.6875, 0.25, 0.7188, 0.25, 0.7188, 0.3125, 0.6875, 0.3125, 0.6875, 0.25, 0.6875, 0.3125, 0.7188, 0.3125, 0.7188, 0.25, 0.6875, 0.1875, 0.7188, 0.1875, 0.7188, 0.25, 0.6875, 0.25, 0.6875, 0.1875, 0.6875, 0.25, 0.7188, 0.25, 0.7188, 0.1875, 0.6875, 0.125, 0.7188, 0.125, 0.7188, 0.1875, 0.6875, 0.1875, 0.6875, 0.125, 0.6875, 0.1875, 0.7188, 0.1875, 0.7188, 0.125, 0.6875, 0.0625, 0.7187, 0.0625, 0.7188, 0.125, 0.6875, 0.125, 0.6875, 0.0625, 0.6875, 0.125, 0.7188, 0.125, 0.7187, 0.0625, 0.6875, 0.0625, 0.7031, 0.0, 0.7187, 0.0625, 0.6875, 0.0625, 0.7187, 0.0625, 0.7031, 0.0, 0.6562, 0.0625, 0.6719, 0.0, 0.6875, 0.0625, 0.6562, 0.0625, 0.6875, 0.0625, 0.6719, 0.0, 0.6562, 0.25, 0.6875, 0.25, 0.6875, 0.3125, 0.6562, 0.3125, 0.6562, 0.25, 0.6562, 0.3125, 0.6875, 0.3125, 0.6875, 0.25, 0.6562, 0.1875, 0.6875, 0.1875, 0.6875, 0.25, 0.6562, 0.25, 0.6562, 0.1875, 0.6562, 0.25, 0.6875, 0.25, 0.6875, 0.1875, 0.6562, 0.125, 0.6875, 0.125, 0.6875, 0.1875, 0.6562, 0.1875, 0.6562, 0.125, 0.6562, 0.1875, 0.6875, 0.1875, 0.6875, 0.125, 0.6562, 0.0625, 0.6875, 0.0625, 0.6875, 0.125, 0.6562, 0.125, 0.6562, 0.0625, 0.6562, 0.125, 0.6875, 0.125, 0.6875, 0.0625, 0.625, 0.25, 0.6562, 0.25, 0.6562, 0.3125, 0.625, 0.3125, 0.625, 0.25, 0.625, 0.3125, 0.6562, 0.3125, 0.6562, 0.25, 0.625, 0.1875, 0.6562, 0.1875, 0.6562, 0.25, 0.625, 0.25, 0.625, 0.1875, 0.625, 0.25, 0.6562, 0.25, 0.6562, 0.1875, 0.625, 0.125, 0.6562, 0.125, 0.6562, 0.1875, 0.625, 0.1875, 0.625, 0.125, 0.625, 0.1875, 0.6562, 0.1875, 0.6562, 0.125, 0.625, 0.0625, 0.6562, 0.0625, 0.6562, 0.125, 0.625, 0.125, 0.625, 0.0625, 0.625, 0.125, 0.6562, 0.125, 0.6562, 0.0625, 0.625, 0.0625, 0.6406, 0.0, 0.6562, 0.0625, 0.625, 0.0625, 0.6562, 0.0625, 0.6406, 0.0, 0.5937, 0.0625, 0.6094, 0.0, 0.625, 0.0625, 0.5937, 0.0625, 0.625, 0.0625, 0.6094, 0.0, 0.5937, 0.25, 0.625, 0.25, 0.625, 0.3125, 0.5937, 0.3125, 0.5937, 0.25, 0.5937, 0.3125, 0.625, 0.3125, 0.625, 0.25, 0.5937, 0.1875, 0.625, 0.1875, 0.625, 0.25, 0.5937, 0.25, 0.5937, 0.1875, 0.5937, 0.25, 0.625, 0.25, 0.625, 0.1875, 0.5937, 0.125, 0.625, 0.125, 0.625, 0.1875, 0.5937, 0.1875, 0.5937, 0.125, 0.5937, 0.1875, 0.625, 0.1875, 0.625, 0.125, 0.5937, 0.0625, 0.625, 0.0625, 0.625, 0.125, 0.5937, 0.125, 0.5937, 0.0625, 0.5937, 0.125, 0.625, 0.125, 0.625, 0.0625, 0.5625, 0.1875, 0.5937, 0.1875, 0.5937, 0.25, 0.5625, 0.25, 0.5625, 0.1875, 0.5625, 0.25, 0.5937, 0.25, 0.5937, 0.1875, 0.5625, 0.125, 0.5937, 0.125, 0.5937, 0.1875, 0.5625, 0.1875, 0.5625, 0.125, 0.5625, 0.1875, 0.5937, 0.1875, 0.5937, 0.125, 0.5625, 0.0625, 0.5937, 0.0625, 0.5937, 0.125, 0.5625, 0.125, 0.5625, 0.0625, 0.5625, 0.125, 0.5937, 0.125, 0.5937, 0.0625, 0.5625, 0.0625, 0.5781, 0.0, 0.5937, 0.0625, 0.5625, 0.0625, 0.5937, 0.0625, 0.5781, 0.0, 0.5625, 0.25, 0.5937, 0.25, 0.5937, 0.3125, 0.5625, 0.3125, 0.5625, 0.25, 0.5625, 0.3125, 0.5937, 0.3125, 0.5937, 0.25, 0.5312, 0.25, 0.5625, 0.25, 0.5625, 0.3125, 0.5312, 0.3125, 0.5312, 0.25, 0.5312, 0.3125, 0.5625, 0.3125, 0.5625, 0.25, 0.5312, 0.1875, 0.5625, 0.1875, 0.5625, 0.25, 0.5312, 0.25, 0.5312, 0.1875, 0.5312, 0.25, 0.5625, 0.25, 0.5625, 0.1875, 0.5312, 0.125, 0.5625, 0.125, 0.5625, 0.1875, 0.5312, 0.1875, 0.5312, 0.125, 0.5312, 0.1875, 0.5625, 0.1875, 0.5625, 0.125, 0.5312, 0.0625, 0.5625, 0.0625, 0.5625, 0.125, 0.5312, 0.125, 0.5312, 0.0625, 0.5312, 0.125, 0.5625, 0.125, 0.5625, 0.0625, 0.5312, 0.0625, 0.5469, 0.0, 0.5625, 0.0625, 0.5312, 0.0625, 0.5625, 0.0625, 0.5469, 0.0, 0.5, 0.1875, 0.5312, 0.1875, 0.5312, 0.25, 0.5, 0.25, 0.5, 0.1875, 0.5, 0.25, 0.5312, 0.25, 0.5312, 0.1875, 0.5, 0.125, 0.5312, 0.125, 0.5312, 0.1875, 0.5, 0.1875, 0.5, 0.125, 0.5, 0.1875, 0.5312, 0.1875, 0.5312, 0.125, 0.5, 0.0625, 0.5312, 0.0625, 0.5312, 0.125, 0.5, 0.125, 0.5, 0.0625, 0.5, 0.125, 0.5312, 0.125, 0.5312, 0.0625, 0.5, 0.0625, 0.5156, 0.0, 0.5312, 0.0625, 0.5, 0.0625, 0.5312, 0.0625, 0.5156, 0.0, 0.5, 0.25, 0.5312, 0.25, 0.5312, 0.3125, 0.5, 0.3125, 0.5, 0.25, 0.5, 0.3125, 0.5312, 0.3125, 0.5312, 0.25, 0.4687, 0.25, 0.5, 0.25, 0.5, 0.3125, 0.4687, 0.3125, 0.4687, 0.25, 0.4687, 0.3125, 0.5, 0.3125, 0.5, 0.25, 0.4687, 0.1875, 0.5, 0.1875, 0.5, 0.25, 0.4687, 0.25, 0.4687, 0.1875, 0.4687, 0.25, 0.5, 0.25, 0.5, 0.1875, 0.4687, 0.125, 0.5, 0.125, 0.5, 0.1875, 0.4687, 0.1875, 0.4687, 0.125, 0.4687, 0.1875, 0.5, 0.1875, 0.5, 0.125, 0.4687, 0.0625, 0.5, 0.0625, 0.5, 0.125, 0.4687, 0.125, 0.4687, 0.0625, 0.4687, 0.125, 0.5, 0.125, 0.5, 0.0625, 0.4687, 0.0625, 0.4844, 0.0, 0.5, 0.0625, 0.4687, 0.0625, 0.5, 0.0625, 0.4844, 0.0, 0.4375, 0.125, 0.4687, 0.125, 0.4687, 0.1875, 0.4375, 0.1875, 0.4375, 0.125, 0.4375, 0.1875, 0.4687, 0.1875, 0.4687, 0.125, 0.4375, 0.0625, 0.4687, 0.0625, 0.4687, 0.125, 0.4375, 0.125, 0.4375, 0.0625, 0.4375, 0.125, 0.4687, 0.125, 0.4687, 0.0625, 0.4375, 0.0625, 0.4531, 0.0, 0.4687, 0.0625, 0.4375, 0.0625, 0.4687, 0.0625, 0.4531, 0.0, 0.4375, 0.25, 0.4687, 0.25, 0.4687, 0.3125, 0.4375, 0.3125, 0.4375, 0.25, 0.4375, 0.3125, 0.4687, 0.3125, 0.4687, 0.25, 0.4375, 0.1875, 0.4687, 0.1875, 0.4687, 0.25, 0.4375, 0.25, 0.4375, 0.1875, 0.4375, 0.25, 0.4687, 0.25, 0.4687, 0.1875, 0.4062, 0.25, 0.4375, 0.25, 0.4375, 0.3125, 0.4062, 0.3125, 0.4062, 0.25, 0.4062, 0.3125, 0.4375, 0.3125, 0.4375, 0.25, 0.4062, 0.1875, 0.4375, 0.1875, 0.4375, 0.25, 0.4062, 0.25, 0.4062, 0.1875, 0.4062, 0.25, 0.4375, 0.25, 0.4375, 0.1875, 0.4062, 0.125, 0.4375, 0.125, 0.4375, 0.1875, 0.4062, 0.1875, 0.4062, 0.125, 0.4062, 0.1875, 0.4375, 0.1875, 0.4375, 0.125, 0.4062, 0.0625, 0.4375, 0.0625, 0.4375, 0.125, 0.4062, 0.125, 0.4062, 0.0625, 0.4062, 0.125, 0.4375, 0.125, 0.4375, 0.0625, 0.4062, 0.0625, 0.4219, 0.0, 0.4375, 0.0625, 0.4062, 0.0625, 0.4375, 0.0625, 0.4219, 0.0, 0.375, 0.0625, 0.4062, 0.0625, 0.4062, 0.125, 0.375, 0.125, 0.375, 0.0625, 0.375, 0.125, 0.4062, 0.125, 0.4062, 0.0625, 0.375, 0.0625, 0.3906, 0.0, 0.4062, 0.0625, 0.375, 0.0625, 0.4062, 0.0625, 0.3906, 0.0, 0.375, 0.25, 0.4062, 0.25, 0.4062, 0.3125, 0.375, 0.3125, 0.375, 0.25, 0.375, 0.3125, 0.4062, 0.3125, 0.4062, 0.25, 0.375, 0.1875, 0.4062, 0.1875, 0.4062, 0.25, 0.375, 0.25, 0.375, 0.1875, 0.375, 0.25, 0.4062, 0.25, 0.4062, 0.1875, 0.375, 0.125, 0.4062, 0.125, 0.4062, 0.1875, 0.375, 0.1875, 0.375, 0.125, 0.375, 0.1875, 0.4062, 0.1875, 0.4062, 0.125, 0.3437, 0.25, 0.375, 0.25, 0.375, 0.3125, 0.3437, 0.3125, 0.3437, 0.25, 0.3437, 0.3125, 0.375, 0.3125, 0.375, 0.25, 0.3437, 0.1875, 0.375, 0.1875, 0.375, 0.25, 0.3437, 0.25, 0.3437, 0.1875, 0.3437, 0.25, 0.375, 0.25, 0.375, 0.1875, 0.3437, 0.125, 0.375, 0.125, 0.375, 0.1875, 0.3437, 0.1875, 0.3437, 0.125, 0.3437, 0.1875, 0.375, 0.1875, 0.375, 0.125, 0.3437, 0.0625, 0.375, 0.0625, 0.375, 0.125, 0.3437, 0.125, 0.3437, 0.0625, 0.3437, 0.125, 0.375, 0.125, 0.375, 0.0625, 0.3437, 0.0625, 0.3594, 0.0, 0.375, 0.0625, 0.3437, 0.0625, 0.375, 0.0625, 0.3594, 0.0, 0.3125, 0.0625, 0.3437, 0.0625, 0.3437, 0.125, 0.3125, 0.125, 0.3125, 0.0625, 0.3125, 0.125, 0.3437, 0.125, 0.3437, 0.0625, 0.3125, 0.0625, 0.3281, 0.0, 0.3437, 0.0625, 0.3125, 0.0625, 0.3437, 0.0625, 0.3281, 0.0, 0.3125, 0.25, 0.3437, 0.25, 0.3437, 0.3125, 0.3125, 0.3125, 0.3125, 0.25, 0.3125, 0.3125, 0.3437, 0.3125, 0.3437, 0.25, 0.3125, 0.1875, 0.3437, 0.1875, 0.3437, 0.25, 0.3125, 0.25, 0.3125, 0.1875, 0.3125, 0.25, 0.3437, 0.25, 0.3437, 0.1875, 0.3125, 0.125, 0.3437, 0.125, 0.3437, 0.1875, 0.3125, 0.1875, 0.3125, 0.125, 0.3125, 0.1875, 0.3437, 0.1875, 0.3437, 0.125, 0.2812, 0.25, 0.3125, 0.25, 0.3125, 0.3125, 0.2812, 0.3125, 0.2812, 0.25, 0.2812, 0.3125, 0.3125, 0.3125, 0.3125, 0.25, 0.2812, 0.1875, 0.3125, 0.1875, 0.3125, 0.25, 0.2812, 0.25, 0.2812, 0.1875, 0.2812, 0.25, 0.3125, 0.25, 0.3125, 0.1875, 0.2812, 0.125, 0.3125, 0.125, 0.3125, 0.1875, 0.2812, 0.1875, 0.2812, 0.125, 0.2812, 0.1875, 0.3125, 0.1875, 0.3125, 0.125, 0.2812, 0.0625, 0.3125, 0.0625, 0.3125, 0.125, 0.2812, 0.125, 0.2812, 0.0625, 0.2812, 0.125, 0.3125, 0.125, 0.3125, 0.0625, 0.2812, 0.0625, 0.2969, 0.0, 0.3125, 0.0625, 0.2812, 0.0625, 0.3125, 0.0625, 0.2969, 0.0, 0.25, 0.0625, 0.2656, 0.0, 0.2812, 0.0625, 0.25, 0.0625, 0.2812, 0.0625, 0.2656, 0.0, 0.25, 0.25, 0.2812, 0.25, 0.2812, 0.3125, 0.25, 0.3125, 0.25, 0.25, 0.25, 0.3125, 0.2812, 0.3125, 0.2812, 0.25, 0.25, 0.1875, 0.2812, 0.1875, 0.2812, 0.25, 0.25, 0.25, 0.25, 0.1875, 0.25, 0.25, 0.2812, 0.25, 0.2812, 0.1875, 0.25, 0.125, 0.2812, 0.125, 0.2812, 0.1875, 0.25, 0.1875, 0.25, 0.125, 0.25, 0.1875, 0.2812, 0.1875, 0.2812, 0.125, 0.25, 0.0625, 0.2812, 0.0625, 0.2812, 0.125, 0.25, 0.125, 0.25, 0.0625, 0.25, 0.125, 0.2812, 0.125, 0.2812, 0.0625, 0.2188, 0.25, 0.25, 0.25, 0.25, 0.3125, 0.2187, 0.3125, 0.2188, 0.25, 0.2187, 0.3125, 0.25, 0.3125, 0.25, 0.25, 0.2188, 0.1875, 0.25, 0.1875, 0.25, 0.25, 0.2188, 0.25, 0.2188, 0.1875, 0.2188, 0.25, 0.25, 0.25, 0.25, 0.1875, 0.2188, 0.125, 0.25, 0.125, 0.25, 0.1875, 0.2188, 0.1875, 0.2188, 0.125, 0.2188, 0.1875, 0.25, 0.1875, 0.25, 0.125, 0.2188, 0.0625, 0.25, 0.0625, 0.25, 0.125, 0.2188, 0.125, 0.2188, 0.0625, 0.2188, 0.125, 0.25, 0.125, 0.25, 0.0625, 0.2188, 0.0625, 0.2344, 0.0, 0.25, 0.0625, 0.2188, 0.0625, 0.25, 0.0625, 0.2344, 0.0, 0.1875, 0.0625, 0.2031, 0.0, 0.2188, 0.0625, 0.1875, 0.0625, 0.2188, 0.0625, 0.2031, 0.0, 0.1875, 0.25, 0.2188, 0.25, 0.2187, 0.3125, 0.1875, 0.3125, 0.1875, 0.25, 0.1875, 0.3125, 0.2187, 0.3125, 0.2188, 0.25, 0.1875, 0.1875, 0.2188, 0.1875, 0.2188, 0.25, 0.1875, 0.25, 0.1875, 0.1875, 0.1875, 0.25, 0.2188, 0.25, 0.2188, 0.1875, 0.1875, 0.125, 0.2188, 0.125, 0.2188, 0.1875, 0.1875, 0.1875, 0.1875, 0.125, 0.1875, 0.1875, 0.2188, 0.1875, 0.2188, 0.125, 0.1875, 0.0625, 0.2188, 0.0625, 0.2188, 0.125, 0.1875, 0.125, 0.1875, 0.0625, 0.1875, 0.125, 0.2188, 0.125, 0.2188, 0.0625, 0.1563, 0.1875, 0.1875, 0.1875, 0.1875, 0.25, 0.1562, 0.25, 0.1563, 0.1875, 0.1562, 0.25, 0.1875, 0.25, 0.1875, 0.1875, 0.1563, 0.125, 0.1875, 0.125, 0.1875, 0.1875, 0.1563, 0.1875, 0.1563, 0.125, 0.1563, 0.1875, 0.1875, 0.1875, 0.1875, 0.125, 0.1563, 0.0625, 0.1875, 0.0625, 0.1875, 0.125, 0.1563, 0.125, 0.1563, 0.0625, 0.1563, 0.125, 0.1875, 0.125, 0.1875, 0.0625, 0.1563, 0.0625, 0.1719, 0.0, 0.1875, 0.0625, 0.1563, 0.0625, 0.1875, 0.0625, 0.1719, 0.0, 0.1562, 0.25, 0.1875, 0.25, 0.1875, 0.3125, 0.1562, 0.3125, 0.1562, 0.25, 0.1562, 0.3125, 0.1875, 0.3125, 0.1875, 0.25, 0.125, 0.25, 0.1562, 0.25, 0.1562, 0.3125, 0.125, 0.3125, 0.125, 0.25, 0.125, 0.3125, 0.1562, 0.3125, 0.1562, 0.25, 0.125, 0.1875, 0.1563, 0.1875, 0.1562, 0.25, 0.125, 0.25, 0.125, 0.1875, 0.125, 0.25, 0.1562, 0.25, 0.1563, 0.1875, 0.125, 0.125, 0.1563, 0.125, 0.1563, 0.1875, 0.125, 0.1875, 0.125, 0.125, 0.125, 0.1875, 0.1563, 0.1875, 0.1563, 0.125, 0.125, 0.0625, 0.1563, 0.0625, 0.1563, 0.125, 0.125, 0.125, 0.125, 0.0625, 0.125, 0.125, 0.1563, 0.125, 0.1563, 0.0625, 0.125, 0.0625, 0.1406, 0.0, 0.1563, 0.0625, 0.125, 0.0625, 0.1563, 0.0625, 0.1406, 0.0, 0.09375, 0.125, 0.125, 0.125, 0.125, 0.1875, 0.09375, 0.1875, 0.09375, 0.125, 0.09375, 0.1875, 0.125, 0.1875, 0.125, 0.125, 0.09375, 0.0625, 0.125, 0.0625, 0.125, 0.125, 0.09375, 0.125, 0.09375, 0.0625, 0.09375, 0.125, 0.125, 0.125, 0.125, 0.0625, 0.09375, 0.0625, 0.1094, 0.0, 0.125, 0.0625, 0.09375, 0.0625, 0.125, 0.0625, 0.1094, 0.0, 0.09375, 0.25, 0.125, 0.25, 0.125, 0.3125, 0.09375, 0.3125, 0.09375, 0.25, 0.09375, 0.3125, 0.125, 0.3125, 0.125, 0.25, 0.09375, 0.1875, 0.125, 0.1875, 0.125, 0.25, 0.09375, 0.25, 0.09375, 0.1875, 0.09375, 0.25, 0.125, 0.25, 0.125, 0.1875, 0.0625, 0.25, 0.09375, 0.25, 0.09375, 0.3125, 0.0625, 0.3125, 0.0625, 0.25, 0.0625, 0.3125, 0.09375, 0.3125, 0.09375, 0.25, 0.0625, 0.1875, 0.09375, 0.1875, 0.09375, 0.25, 0.0625, 0.25, 0.0625, 0.1875, 0.0625, 0.25, 0.09375, 0.25, 0.09375, 0.1875, 0.0625, 0.125, 0.09375, 0.125, 0.09375, 0.1875, 0.0625, 0.1875, 0.0625, 0.125, 0.0625, 0.1875, 0.09375, 0.1875, 0.09375, 0.125, 0.0625, 0.0625, 0.09375, 0.0625, 0.09375, 0.125, 0.0625, 0.125, 0.0625, 0.0625, 0.0625, 0.125, 0.09375, 0.125, 0.09375, 0.0625, 0.0625, 0.0625, 0.07813, 0.0, 0.09375, 0.0625, 0.0625, 0.0625, 0.09375, 0.0625, 0.07813, 0.0, 0.03125, 0.125, 0.0625, 0.125, 0.0625, 0.1875, 0.03125, 0.1875, 0.03125, 0.125, 0.03125, 0.1875, 0.0625, 0.1875, 0.0625, 0.125, 0.03125, 0.0625, 0.0625, 0.0625, 0.0625, 0.125, 0.03125, 0.125, 0.03125, 0.0625, 0.03125, 0.125, 0.0625, 0.125, 0.0625, 0.0625, 0.03125, 0.0625, 0.04688, 0.0, 0.0625, 0.0625, 0.03125, 0.0625, 0.0625, 0.0625, 0.04688, 0.0, 0.03125, 0.25, 0.0625, 0.25, 0.0625, 0.3125, 0.03125, 0.3125, 0.03125, 0.25, 0.03125, 0.3125, 0.0625, 0.3125, 0.0625, 0.25, 0.03125, 0.1875, 0.0625, 0.1875, 0.0625, 0.25, 0.03125, 0.25, 0.03125, 0.1875, 0.03125, 0.25, 0.0625, 0.25, 0.0625, 0.1875, 0.0, 0.25, 0.03125, 0.25, 0.03125, 0.3125, 0.0, 0.3125, 0.0, 0.25, 0.0, 0.3125, 0.03125, 0.3125, 0.03125, 0.25, 5.96e-08, 0.1875, 0.03125, 0.1875, 0.03125, 0.25, 0.0, 0.25, 5.96e-08, 0.1875, 0.0, 0.25, 0.03125, 0.25, 0.03125, 0.1875, 8.941e-08, 0.125, 0.03125, 0.125, 0.03125, 0.1875, 5.96e-08, 0.1875, 8.941e-08, 0.125, 5.96e-08, 0.1875, 0.03125, 0.1875, 0.03125, 0.125, 2.384e-07, 0.0625, 0.03125, 0.0625, 0.03125, 0.125, 8.941e-08, 0.125, 2.384e-07, 0.0625, 8.941e-08, 0.125, 0.03125, 0.125, 0.03125, 0.0625, 2.384e-07, 0.0625, 0.01563, 0.0, 0.03125, 0.0625, 2.384e-07, 0.0625, 0.03125, 0.0625, 0.01563, 0.0, 0.9688, 0.0625, 1.0, 0.0625, 1.0, 0.125, 0.9688, 0.125, 0.9688, 0.0625, 0.9688, 0.125, 1.0, 0.125, 1.0, 0.0625, 0.9688, 0.0625, 0.9844, 0.0, 1.0, 0.0625, 0.9688, 0.0625, 1.0, 0.0625, 0.9844, 0.0, 0.9688, 0.25, 1.0, 0.25, 1.0, 0.3125, 0.9688, 0.3125, 0.9688, 0.25, 0.9688, 0.3125, 1.0, 0.3125, 1.0, 0.25, 0.9688, 0.1875, 1.0, 0.1875, 1.0, 0.25, 0.9688, 0.25, 0.9688, 0.1875, 0.9688, 0.25, 1.0, 0.25, 1.0, 0.1875, 0.9688, 0.125, 1.0, 0.125, 1.0, 0.1875, 0.9688, 0.1875, 0.9688, 0.125, 0.9688, 0.1875, 1.0, 0.1875, 1.0, 0.125, 0.9375, 0.25, 0.9688, 0.25, 0.9688, 0.3125, 0.9375, 0.3125, 0.9375, 0.25, 0.9375, 0.3125, 0.9688, 0.3125, 0.9688, 0.25, 0.9375, 0.1875, 0.9688, 0.1875, 0.9688, 0.25, 0.9375, 0.25, 0.9375, 0.1875, 0.9375, 0.25, 0.9688, 0.25, 0.9688, 0.1875, 0.9375, 0.125, 0.9688, 0.125, 0.9688, 0.1875, 0.9375, 0.1875, 0.9375, 0.125, 0.9375, 0.1875, 0.9688, 0.1875, 0.9688, 0.125, 0.9375, 0.0625, 0.9688, 0.0625, 0.9688, 0.125, 0.9375, 0.125, 0.9375, 0.0625, 0.9375, 0.125, 0.9688, 0.125, 0.9688, 0.0625, 0.9375, 0.0625, 0.9531, 0.0, 0.9688, 0.0625, 0.9375, 0.0625, 0.9688, 0.0625, 0.9531, 0.0, 0.9063, 0.0625, 0.9375, 0.0625, 0.9375, 0.125, 0.9063, 0.125, 0.9063, 0.0625, 0.9063, 0.125, 0.9375, 0.125, 0.9375, 0.0625, 0.9063, 0.0625, 0.9219, 0.0, 0.9375, 0.0625, 0.9063, 0.0625, 0.9375, 0.0625, 0.9219, 0.0, 0.9062, 0.25, 0.9375, 0.25, 0.9375, 0.3125, 0.9062, 0.3125, 0.9062, 0.25, 0.9062, 0.3125, 0.9375, 0.3125, 0.9375, 0.25, 0.9062, 0.1875, 0.9375, 0.1875, 0.9375, 0.25, 0.9062, 0.25, 0.9062, 0.1875, 0.9062, 0.25, 0.9375, 0.25, 0.9375, 0.1875, 0.9063, 0.125, 0.9375, 0.125, 0.9375, 0.1875, 0.9062, 0.1875, 0.9063, 0.125, 0.9062, 0.1875, 0.9375, 0.1875, 0.9375, 0.125, 0.875, 0.25, 0.9062, 0.25, 0.9062, 0.3125, 0.875, 0.3125, 0.875, 0.25, 0.875, 0.3125, 0.9062, 0.3125, 0.9062, 0.25, 0.875, 0.1875, 0.9062, 0.1875, 0.9062, 0.25, 0.875, 0.25, 0.875, 0.1875, 0.875, 0.25, 0.9062, 0.25, 0.9062, 0.1875, 0.875, 0.125, 0.9063, 0.125, 0.9062, 0.1875, 0.875, 0.1875, 0.875, 0.125, 0.875, 0.1875, 0.9062, 0.1875, 0.9063, 0.125, 0.875, 0.0625, 0.9063, 0.0625, 0.9063, 0.125, 0.875, 0.125, 0.875, 0.0625, 0.875, 0.125, 0.9063, 0.125, 0.9063, 0.0625, 0.875, 0.0625, 0.8906, 0.0, 0.9063, 0.0625, 0.875, 0.0625, 0.9063, 0.0625, 0.8906, 0.0, 0.8438, 0.0625, 0.8594, 0.0, 0.875, 0.0625, 0.8438, 0.0625, 0.875, 0.0625, 0.8594, 0.0, 0.8438, 0.25, 0.875, 0.25, 0.875, 0.3125, 0.8438, 0.3125, 0.8438, 0.25, 0.8438, 0.3125, 0.875, 0.3125, 0.875, 0.25, 0.8438, 0.1875, 0.875, 0.1875, 0.875, 0.25, 0.8438, 0.25, 0.8438, 0.1875, 0.8438, 0.25, 0.875, 0.25, 0.875, 0.1875, 0.8438, 0.125, 0.875, 0.125, 0.875, 0.1875, 0.8438, 0.1875, 0.8438, 0.125, 0.8438, 0.1875, 0.875, 0.1875, 0.875, 0.125, 0.8438, 0.0625, 0.875, 0.0625, 0.875, 0.125, 0.8438, 0.125, 0.8438, 0.0625, 0.8438, 0.125, 0.875, 0.125, 0.875, 0.0625, 0.8125, 0.1875, 0.8438, 0.1875, 0.8438, 0.25, 0.8125, 0.25, 0.8125, 0.1875, 0.8125, 0.25, 0.8438, 0.25, 0.8438, 0.1875, 0.8125, 0.125, 0.8438, 0.125, 0.8438, 0.1875, 0.8125, 0.1875, 0.8125, 0.125, 0.8125, 0.1875, 0.8438, 0.1875, 0.8438, 0.125, 0.8125, 0.0625, 0.8438, 0.0625, 0.8438, 0.125, 0.8125, 0.125, 0.8125, 0.0625, 0.8125, 0.125, 0.8438, 0.125, 0.8438, 0.0625, 0.8125, 0.0625, 0.8281, 0.0, 0.8438, 0.0625, 0.8125, 0.0625, 0.8438, 0.0625, 0.8281, 0.0, 0.8125, 0.25, 0.8438, 0.25, 0.8438, 0.3125, 0.8125, 0.3125, 0.8125, 0.25, 0.8125, 0.3125, 0.8438, 0.3125, 0.8438, 0.25, 0.7812, 0.25, 0.8125, 0.25, 0.8125, 0.3125, 0.7812, 0.3125, 0.7812, 0.25, 0.7812, 0.3125, 0.8125, 0.3125, 0.8125, 0.25, 0.7812, 0.1875, 0.8125, 0.1875, 0.8125, 0.25, 0.7812, 0.25, 0.7812, 0.1875, 0.7812, 0.25, 0.8125, 0.25, 0.8125, 0.1875, 0.7812, 0.125, 0.8125, 0.125, 0.8125, 0.1875, 0.7812, 0.1875, 0.7812, 0.125, 0.7812, 0.1875, 0.8125, 0.1875, 0.8125, 0.125, 0.7812, 0.0625, 0.8125, 0.0625, 0.8125, 0.125, 0.7812, 0.125, 0.7812, 0.0625, 0.7812, 0.125, 0.8125, 0.125, 0.8125, 0.0625, 0.7812, 0.0625, 0.7969, 0.0, 0.8125, 0.0625, 0.7812, 0.0625, 0.8125, 0.0625, 0.7969, 0.0, 0.75, 0.1875, 0.7812, 0.1875, 0.7812, 0.25, 0.75, 0.25, 0.75, 0.1875, 0.75, 0.25, 0.7812, 0.25, 0.7812, 0.1875, 0.75, 0.125, 0.7812, 0.125, 0.7812, 0.1875, 0.75, 0.1875, 0.75, 0.125, 0.75, 0.1875, 0.7812, 0.1875, 0.7812, 0.125, 0.75, 0.0625, 0.7812, 0.0625, 0.7812, 0.125, 0.75, 0.125, 0.75, 0.0625, 0.75, 0.125, 0.7812, 0.125, 0.7812, 0.0625, 0.75, 0.0625, 0.7656, 0.0, 0.7812, 0.0625, 0.75, 0.0625, 0.7812, 0.0625, 0.7656, 0.0, 0.75, 0.25, 0.7812, 0.25, 0.7812, 0.3125, 0.75, 0.3125, 0.75, 0.25, 0.75, 0.3125, 0.7812, 0.3125, 0.7812, 0.25])
me_cube_001.materials.append(mat_gq_white)
me_cube_001.materials.append(mat_gq_green)
me_cube_001.materials.append(mat_gq_green_laser)
me_cube_001.materials.append(mat_gq_red_laser)
me_cube_001.materials.append(mat_gq_purple)
me_cube_001.use_remesh_fix_poles = True
me_cube_001.use_remesh_preserve_attributes = False
me_cube_001.use_mirror_vertex_groups = False
me_cube_001.update()

# ---- objects
ob_plasmalaser = bpy.data.objects.new('PlasmaLaser', me_cube_001)
ob_center = bpy.data.objects.new('Center', None)

# ---- transforms, parenting, visibility, modifiers, constraints
ob_plasmalaser.location = (0.0, 0.0, 0.0)
ob_plasmalaser.lineart.crease_threshold = 0.0
ob_center.location = (0.0, 0.0, 0.0)
ob_center.empty_display_type = 'ARROWS'
ob_center.lineart.crease_threshold = 0.0

# ---- collection membership
col_collection.objects.link(ob_plasmalaser)
col_collection.objects.link(ob_center)

# ---- scene / render settings (as saved in the file)
scene.frame_start = 1; scene.frame_end = 250; scene.frame_set(1)
scene.render.engine = 'BLENDER_EEVEE_NEXT'
scene.cycles.use_denoising = False
scene.cycles.samples = 128
scene.cycles.sampling_pattern = 'TABULATED_SOBOL'
scene.cycles.use_adaptive_sampling = False
scene.cycles.use_light_tree = False
scene.view_settings.view_transform = 'Filmic'
bpy.context.view_layer.update()

# ---- added for rendering (the .blend has no active camera and no usable light): camera, sun
cam_auto = bpy.data.cameras.new('AutoCamera')
cam_auto.lens = 50.0
cam_auto.sensor_width = 36.0
cam_auto.clip_end = 1000.0
ob_auto_camera = bpy.data.objects.new('AutoCamera', cam_auto)
scene.collection.objects.link(ob_auto_camera)
ob_auto_camera.location = (4.98325, -5.97991, 5.11944)
ob_auto_camera.rotation_euler = (1.09748, -7.21219e-08, 0.694738)
scene.camera = ob_auto_camera
light_auto_sun = bpy.data.lights.new('AutoSun', 'SUN')
light_auto_sun.energy = 3.0
light_auto_sun.angle = 0.0523599
ob_auto_sun = bpy.data.objects.new('AutoSun', light_auto_sun)
scene.collection.objects.link(ob_auto_sun)
ob_auto_sun.rotation_euler = (0.872665, 0.174533, 0.523599)
bpy.context.view_layer.update()
